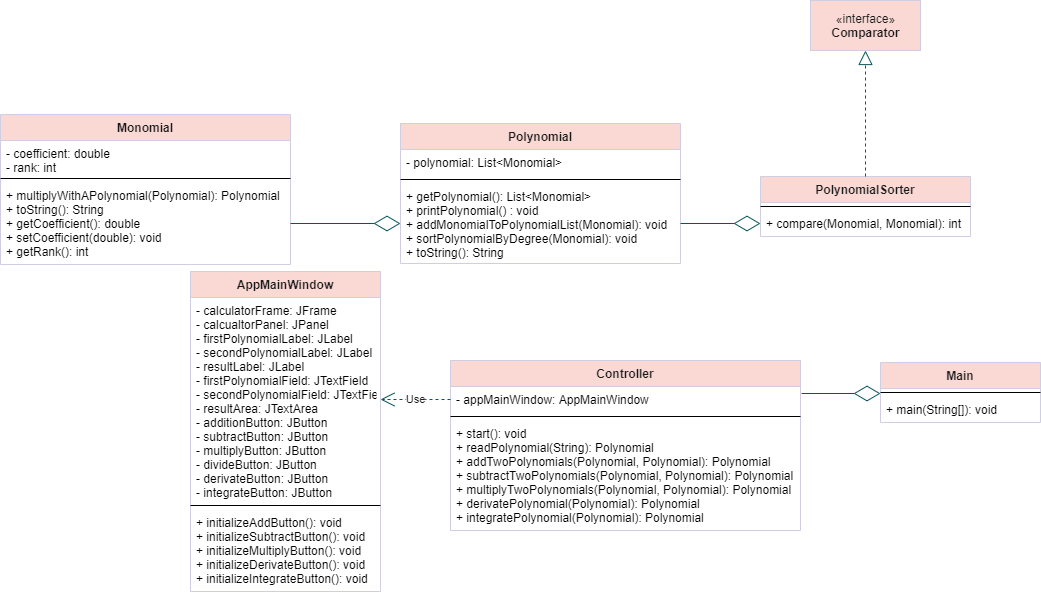

The diagram above was exported from draw.io. Its source (the exported page's mxGraphModel, read from the mxfile embedded in the PNG):
<mxGraphModel dx="2889" dy="1973" grid="1" gridSize="10" guides="1" tooltips="1" connect="1" arrows="1" fold="1" page="1" pageScale="1" pageWidth="827" pageHeight="1169" math="0" shadow="0">
  <root>
    <mxCell id="WIyWlLk6GJQsqaUBKTNV-0" />
    <mxCell id="WIyWlLk6GJQsqaUBKTNV-1" parent="WIyWlLk6GJQsqaUBKTNV-0" />
    <mxCell id="eU17MF5B1PQfCwqWJx9y-4" value="PolynomialSorter" style="swimlane;fontStyle=1;align=center;verticalAlign=top;childLayout=stackLayout;horizontal=1;startSize=26;horizontalStack=0;resizeParent=1;resizeParentMax=0;resizeLast=0;collapsible=1;marginBottom=0;rounded=0;sketch=0;fontColor=#1A1A1A;strokeColor=#D0CEE2;fillColor=#FAD9D5;" vertex="1" parent="WIyWlLk6GJQsqaUBKTNV-1">
      <mxGeometry x="600" y="96" width="210" height="60" as="geometry" />
    </mxCell>
    <mxCell id="eU17MF5B1PQfCwqWJx9y-6" value="" style="line;strokeWidth=1;fillColor=none;align=left;verticalAlign=middle;spacingTop=-1;spacingLeft=3;spacingRight=3;rotatable=0;labelPosition=right;points=[];portConstraint=eastwest;" vertex="1" parent="eU17MF5B1PQfCwqWJx9y-4">
      <mxGeometry y="26" width="210" height="8" as="geometry" />
    </mxCell>
    <mxCell id="eU17MF5B1PQfCwqWJx9y-7" value="+ compare(Monomial, Monomial): int" style="text;strokeColor=none;fillColor=none;align=left;verticalAlign=top;spacingLeft=4;spacingRight=4;overflow=hidden;rotatable=0;points=[[0,0.5],[1,0.5]];portConstraint=eastwest;" vertex="1" parent="eU17MF5B1PQfCwqWJx9y-4">
      <mxGeometry y="34" width="210" height="26" as="geometry" />
    </mxCell>
    <mxCell id="eU17MF5B1PQfCwqWJx9y-8" value="Main" style="swimlane;fontStyle=1;align=center;verticalAlign=top;childLayout=stackLayout;horizontal=1;startSize=26;horizontalStack=0;resizeParent=1;resizeParentMax=0;resizeLast=0;collapsible=1;marginBottom=0;rounded=0;sketch=0;fontColor=#1A1A1A;strokeColor=#D0CEE2;fillColor=#FAD9D5;" vertex="1" parent="WIyWlLk6GJQsqaUBKTNV-1">
      <mxGeometry x="720" y="282" width="160" height="60" as="geometry" />
    </mxCell>
    <mxCell id="eU17MF5B1PQfCwqWJx9y-10" value="" style="line;strokeWidth=1;fillColor=none;align=left;verticalAlign=middle;spacingTop=-1;spacingLeft=3;spacingRight=3;rotatable=0;labelPosition=right;points=[];portConstraint=eastwest;" vertex="1" parent="eU17MF5B1PQfCwqWJx9y-8">
      <mxGeometry y="26" width="160" height="8" as="geometry" />
    </mxCell>
    <mxCell id="eU17MF5B1PQfCwqWJx9y-11" value="+ main(String[]): void" style="text;strokeColor=none;fillColor=none;align=left;verticalAlign=top;spacingLeft=4;spacingRight=4;overflow=hidden;rotatable=0;points=[[0,0.5],[1,0.5]];portConstraint=eastwest;" vertex="1" parent="eU17MF5B1PQfCwqWJx9y-8">
      <mxGeometry y="34" width="160" height="26" as="geometry" />
    </mxCell>
    <mxCell id="eU17MF5B1PQfCwqWJx9y-12" value="«interface»&lt;br&gt;&lt;b&gt;Comparator&lt;/b&gt;" style="html=1;rounded=0;sketch=0;fontColor=#1A1A1A;strokeColor=#D0CEE2;fillColor=#FAD9D5;" vertex="1" parent="WIyWlLk6GJQsqaUBKTNV-1">
      <mxGeometry x="650" y="-80" width="110" height="50" as="geometry" />
    </mxCell>
    <mxCell id="eU17MF5B1PQfCwqWJx9y-13" value="Monomial" style="swimlane;fontStyle=1;align=center;verticalAlign=top;childLayout=stackLayout;horizontal=1;startSize=26;horizontalStack=0;resizeParent=1;resizeParentMax=0;resizeLast=0;collapsible=1;marginBottom=0;rounded=0;sketch=0;fontColor=#1A1A1A;strokeColor=#D0CEE2;fillColor=#FAD9D5;" vertex="1" parent="WIyWlLk6GJQsqaUBKTNV-1">
      <mxGeometry x="-160" y="34" width="290" height="150" as="geometry" />
    </mxCell>
    <mxCell id="eU17MF5B1PQfCwqWJx9y-14" value="- coefficient: double&#10;- rank: int" style="text;strokeColor=none;fillColor=none;align=left;verticalAlign=top;spacingLeft=4;spacingRight=4;overflow=hidden;rotatable=0;points=[[0,0.5],[1,0.5]];portConstraint=eastwest;" vertex="1" parent="eU17MF5B1PQfCwqWJx9y-13">
      <mxGeometry y="26" width="290" height="34" as="geometry" />
    </mxCell>
    <mxCell id="eU17MF5B1PQfCwqWJx9y-15" value="" style="line;strokeWidth=1;fillColor=none;align=left;verticalAlign=middle;spacingTop=-1;spacingLeft=3;spacingRight=3;rotatable=0;labelPosition=right;points=[];portConstraint=eastwest;" vertex="1" parent="eU17MF5B1PQfCwqWJx9y-13">
      <mxGeometry y="60" width="290" height="8" as="geometry" />
    </mxCell>
    <mxCell id="eU17MF5B1PQfCwqWJx9y-16" value="+ multiplyWithAPolynomial(Polynomial): Polynomial&#10;+ toString(): String&#10;+ getCoefficient(): double&#10;+ setCoefficient(double): void&#10;+ getRank(): int" style="text;strokeColor=none;fillColor=none;align=left;verticalAlign=top;spacingLeft=4;spacingRight=4;overflow=hidden;rotatable=0;points=[[0,0.5],[1,0.5]];portConstraint=eastwest;" vertex="1" parent="eU17MF5B1PQfCwqWJx9y-13">
      <mxGeometry y="68" width="290" height="82" as="geometry" />
    </mxCell>
    <mxCell id="eU17MF5B1PQfCwqWJx9y-17" value="Controller" style="swimlane;fontStyle=1;align=center;verticalAlign=top;childLayout=stackLayout;horizontal=1;startSize=26;horizontalStack=0;resizeParent=1;resizeParentMax=0;resizeLast=0;collapsible=1;marginBottom=0;rounded=0;sketch=0;fontColor=#1A1A1A;strokeColor=#D0CEE2;fillColor=#FAD9D5;" vertex="1" parent="WIyWlLk6GJQsqaUBKTNV-1">
      <mxGeometry x="290" y="280" width="350" height="170" as="geometry" />
    </mxCell>
    <mxCell id="eU17MF5B1PQfCwqWJx9y-18" value="- appMainWindow: AppMainWindow" style="text;strokeColor=none;fillColor=none;align=left;verticalAlign=top;spacingLeft=4;spacingRight=4;overflow=hidden;rotatable=0;points=[[0,0.5],[1,0.5]];portConstraint=eastwest;" vertex="1" parent="eU17MF5B1PQfCwqWJx9y-17">
      <mxGeometry y="26" width="350" height="26" as="geometry" />
    </mxCell>
    <mxCell id="eU17MF5B1PQfCwqWJx9y-19" value="" style="line;strokeWidth=1;fillColor=none;align=left;verticalAlign=middle;spacingTop=-1;spacingLeft=3;spacingRight=3;rotatable=0;labelPosition=right;points=[];portConstraint=eastwest;" vertex="1" parent="eU17MF5B1PQfCwqWJx9y-17">
      <mxGeometry y="52" width="350" height="8" as="geometry" />
    </mxCell>
    <mxCell id="eU17MF5B1PQfCwqWJx9y-20" value="+ start(): void&#10;+ readPolynomial(String): Polynomial&#10;+ addTwoPolynomials(Polynomial, Polynomial): Polynomial&#10;+ subtractTwoPolynomials(Polynomial, Polynomial): Polynomial&#10;+ multiplyTwoPolynomials(Polynomial, Polynomial): Polynomial&#10;+ derivatePolynomial(Polynomial): Polynomial&#10;+ integratePolynomial(Polynomial): Polynomial" style="text;strokeColor=none;fillColor=none;align=left;verticalAlign=top;spacingLeft=4;spacingRight=4;overflow=hidden;rotatable=0;points=[[0,0.5],[1,0.5]];portConstraint=eastwest;" vertex="1" parent="eU17MF5B1PQfCwqWJx9y-17">
      <mxGeometry y="60" width="350" height="110" as="geometry" />
    </mxCell>
    <mxCell id="eU17MF5B1PQfCwqWJx9y-21" value="Polynomial" style="swimlane;fontStyle=1;align=center;verticalAlign=top;childLayout=stackLayout;horizontal=1;startSize=26;horizontalStack=0;resizeParent=1;resizeParentMax=0;resizeLast=0;collapsible=1;marginBottom=0;rounded=0;sketch=0;fontColor=#1A1A1A;strokeColor=#D0CEE2;fillColor=#FAD9D5;" vertex="1" parent="WIyWlLk6GJQsqaUBKTNV-1">
      <mxGeometry x="240" y="43" width="280" height="140" as="geometry" />
    </mxCell>
    <mxCell id="eU17MF5B1PQfCwqWJx9y-22" value="- polynomial: List&lt;Monomial&gt;" style="text;strokeColor=none;fillColor=none;align=left;verticalAlign=top;spacingLeft=4;spacingRight=4;overflow=hidden;rotatable=0;points=[[0,0.5],[1,0.5]];portConstraint=eastwest;" vertex="1" parent="eU17MF5B1PQfCwqWJx9y-21">
      <mxGeometry y="26" width="280" height="26" as="geometry" />
    </mxCell>
    <mxCell id="eU17MF5B1PQfCwqWJx9y-23" value="" style="line;strokeWidth=1;fillColor=none;align=left;verticalAlign=middle;spacingTop=-1;spacingLeft=3;spacingRight=3;rotatable=0;labelPosition=right;points=[];portConstraint=eastwest;" vertex="1" parent="eU17MF5B1PQfCwqWJx9y-21">
      <mxGeometry y="52" width="280" height="8" as="geometry" />
    </mxCell>
    <mxCell id="eU17MF5B1PQfCwqWJx9y-24" value="+ getPolynomial(): List&lt;Monomial&gt;&#10;+ printPolynomial() : void&#10;+ addMonomialToPolynomialList(Monomial): void&#10;+ sortPolynomialByDegree(Monomial): void&#10;+ toString(): String" style="text;strokeColor=none;fillColor=none;align=left;verticalAlign=top;spacingLeft=4;spacingRight=4;overflow=hidden;rotatable=0;points=[[0,0.5],[1,0.5]];portConstraint=eastwest;" vertex="1" parent="eU17MF5B1PQfCwqWJx9y-21">
      <mxGeometry y="60" width="280" height="80" as="geometry" />
    </mxCell>
    <mxCell id="eU17MF5B1PQfCwqWJx9y-25" value="" style="endArrow=diamondThin;endFill=0;endSize=24;html=1;fontColor=#1A1A1A;strokeColor=#09555B;entryX=0;entryY=0.5;entryDx=0;entryDy=0;exitX=1;exitY=0.5;exitDx=0;exitDy=0;" edge="1" parent="WIyWlLk6GJQsqaUBKTNV-1" source="eU17MF5B1PQfCwqWJx9y-16" target="eU17MF5B1PQfCwqWJx9y-24">
      <mxGeometry width="160" relative="1" as="geometry">
        <mxPoint x="330" y="110" as="sourcePoint" />
        <mxPoint x="490" y="110" as="targetPoint" />
      </mxGeometry>
    </mxCell>
    <mxCell id="eU17MF5B1PQfCwqWJx9y-26" value="" style="endArrow=block;dashed=1;endFill=0;endSize=12;html=1;fontColor=#1A1A1A;strokeColor=#09555B;entryX=0.5;entryY=1;entryDx=0;entryDy=0;exitX=0.5;exitY=0;exitDx=0;exitDy=0;" edge="1" parent="WIyWlLk6GJQsqaUBKTNV-1" source="eU17MF5B1PQfCwqWJx9y-4" target="eU17MF5B1PQfCwqWJx9y-12">
      <mxGeometry width="160" relative="1" as="geometry">
        <mxPoint x="330" y="110" as="sourcePoint" />
        <mxPoint x="490" y="110" as="targetPoint" />
      </mxGeometry>
    </mxCell>
    <mxCell id="eU17MF5B1PQfCwqWJx9y-27" value="" style="endArrow=diamondThin;endFill=0;endSize=24;html=1;fontColor=#1A1A1A;strokeColor=#09555B;entryX=0;entryY=0.5;entryDx=0;entryDy=0;exitX=1;exitY=0.5;exitDx=0;exitDy=0;" edge="1" parent="WIyWlLk6GJQsqaUBKTNV-1" source="eU17MF5B1PQfCwqWJx9y-24" target="eU17MF5B1PQfCwqWJx9y-7">
      <mxGeometry width="160" relative="1" as="geometry">
        <mxPoint x="330" y="110" as="sourcePoint" />
        <mxPoint x="490" y="110" as="targetPoint" />
      </mxGeometry>
    </mxCell>
    <mxCell id="eU17MF5B1PQfCwqWJx9y-28" value="AppMainWindow" style="swimlane;fontStyle=1;align=center;verticalAlign=top;childLayout=stackLayout;horizontal=1;startSize=26;horizontalStack=0;resizeParent=1;resizeParentMax=0;resizeLast=0;collapsible=1;marginBottom=0;rounded=0;sketch=0;fontColor=#1A1A1A;strokeColor=#D0CEE2;fillColor=#FAD9D5;" vertex="1" parent="WIyWlLk6GJQsqaUBKTNV-1">
      <mxGeometry x="30" y="191" width="190" height="320" as="geometry" />
    </mxCell>
    <mxCell id="eU17MF5B1PQfCwqWJx9y-29" value="- calculatorFrame: JFrame&#10;- calcualtorPanel: JPanel&#10;- firstPolynomialLabel: JLabel&#10;- secondPolynomialLabel: JLabel&#10;- resultLabel: JLabel&#10;- firstPolynomialField: JTextField&#10;- secondPolynomialField: JTextField&#10;- resultArea: JTextArea&#10;- additionButton: JButton&#10;- subtractButton: JButton&#10;- multiplyButton: JButton&#10;- divideButton: JButton&#10;- derivateButton: JButton&#10;- integrateButton: JButton" style="text;strokeColor=none;fillColor=none;align=left;verticalAlign=top;spacingLeft=4;spacingRight=4;overflow=hidden;rotatable=0;points=[[0,0.5],[1,0.5]];portConstraint=eastwest;" vertex="1" parent="eU17MF5B1PQfCwqWJx9y-28">
      <mxGeometry y="26" width="190" height="204" as="geometry" />
    </mxCell>
    <mxCell id="eU17MF5B1PQfCwqWJx9y-30" value="" style="line;strokeWidth=1;fillColor=none;align=left;verticalAlign=middle;spacingTop=-1;spacingLeft=3;spacingRight=3;rotatable=0;labelPosition=right;points=[];portConstraint=eastwest;" vertex="1" parent="eU17MF5B1PQfCwqWJx9y-28">
      <mxGeometry y="230" width="190" height="8" as="geometry" />
    </mxCell>
    <mxCell id="eU17MF5B1PQfCwqWJx9y-31" value="+ initializeAddButton(): void&#10;+ initializeSubtractButton(): void&#10;+ initializeMultiplyButton(): void&#10;+ initializeDerivateButton(): void&#10;+ initializeIntegrateButton(): void&#10;" style="text;strokeColor=none;fillColor=none;align=left;verticalAlign=top;spacingLeft=4;spacingRight=4;overflow=hidden;rotatable=0;points=[[0,0.5],[1,0.5]];portConstraint=eastwest;" vertex="1" parent="eU17MF5B1PQfCwqWJx9y-28">
      <mxGeometry y="238" width="190" height="82" as="geometry" />
    </mxCell>
    <mxCell id="eU17MF5B1PQfCwqWJx9y-33" value="" style="endArrow=diamondThin;endFill=0;endSize=24;html=1;fontColor=#1A1A1A;strokeColor=#09555B;entryX=0;entryY=0.625;entryDx=0;entryDy=0;entryPerimeter=0;exitX=1.003;exitY=0.269;exitDx=0;exitDy=0;exitPerimeter=0;" edge="1" parent="WIyWlLk6GJQsqaUBKTNV-1" source="eU17MF5B1PQfCwqWJx9y-18" target="eU17MF5B1PQfCwqWJx9y-10">
      <mxGeometry width="160" relative="1" as="geometry">
        <mxPoint x="650" y="311" as="sourcePoint" />
        <mxPoint x="490" y="310" as="targetPoint" />
      </mxGeometry>
    </mxCell>
    <mxCell id="eU17MF5B1PQfCwqWJx9y-34" value="Use" style="endArrow=open;endSize=12;dashed=1;html=1;fontColor=#1A1A1A;strokeColor=#09555B;entryX=1;entryY=0.5;entryDx=0;entryDy=0;exitX=0;exitY=0.5;exitDx=0;exitDy=0;" edge="1" parent="WIyWlLk6GJQsqaUBKTNV-1" source="eU17MF5B1PQfCwqWJx9y-18" target="eU17MF5B1PQfCwqWJx9y-29">
      <mxGeometry width="160" relative="1" as="geometry">
        <mxPoint x="330" y="310" as="sourcePoint" />
        <mxPoint x="490" y="310" as="targetPoint" />
      </mxGeometry>
    </mxCell>
  </root>
</mxGraphModel>